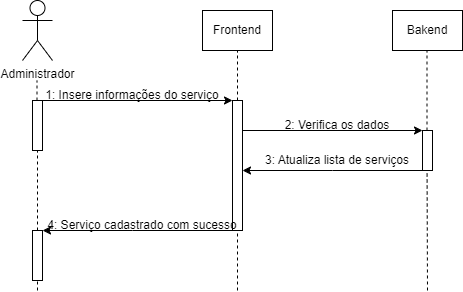

The diagram above was exported from draw.io. Its source (the exported page's mxGraphModel, read from the mxfile embedded in the PNG):
<mxGraphModel dx="1434" dy="772" grid="1" gridSize="10" guides="1" tooltips="1" connect="1" arrows="1" fold="1" page="1" pageScale="1" pageWidth="850" pageHeight="1100" math="0" shadow="0">
  <root>
    <mxCell id="0" />
    <mxCell id="1" parent="0" />
    <mxCell id="adVpeZohr_KPzKojlFAX-2" value="Frontend" style="rounded=0;whiteSpace=wrap;html=1;" parent="1" vertex="1">
      <mxGeometry x="340" y="80" width="70" height="40" as="geometry" />
    </mxCell>
    <mxCell id="adVpeZohr_KPzKojlFAX-3" value="Bakend" style="rounded=0;whiteSpace=wrap;html=1;" parent="1" vertex="1">
      <mxGeometry x="530" y="80" width="70" height="40" as="geometry" />
    </mxCell>
    <mxCell id="adVpeZohr_KPzKojlFAX-4" value="Administrador" style="shape=umlActor;verticalLabelPosition=bottom;verticalAlign=top;html=1;outlineConnect=0;" parent="1" vertex="1">
      <mxGeometry x="160" y="70" width="30" height="60" as="geometry" />
    </mxCell>
    <mxCell id="adVpeZohr_KPzKojlFAX-6" value="" style="endArrow=none;dashed=1;html=1;rounded=0;" parent="1" source="adVpeZohr_KPzKojlFAX-10" edge="1">
      <mxGeometry width="50" height="50" relative="1" as="geometry">
        <mxPoint x="174.5" y="340" as="sourcePoint" />
        <mxPoint x="174.5" y="150" as="targetPoint" />
      </mxGeometry>
    </mxCell>
    <mxCell id="adVpeZohr_KPzKojlFAX-13" value="" style="endArrow=none;dashed=1;html=1;rounded=0;" parent="1" source="adVpeZohr_KPzKojlFAX-27" target="adVpeZohr_KPzKojlFAX-10" edge="1">
      <mxGeometry width="50" height="50" relative="1" as="geometry">
        <mxPoint x="175" y="360" as="sourcePoint" />
        <mxPoint x="174.5" y="150" as="targetPoint" />
      </mxGeometry>
    </mxCell>
    <mxCell id="adVpeZohr_KPzKojlFAX-10" value="" style="html=1;points=[[0,0,0,0,5],[0,1,0,0,-5],[1,0,0,0,5],[1,1,0,0,-5]];perimeter=orthogonalPerimeter;outlineConnect=0;targetShapes=umlLifeline;portConstraint=eastwest;newEdgeStyle={&quot;curved&quot;:0,&quot;rounded&quot;:0};" parent="1" vertex="1">
      <mxGeometry x="170" y="170" width="10" height="50" as="geometry" />
    </mxCell>
    <mxCell id="adVpeZohr_KPzKojlFAX-14" value="" style="endArrow=classic;html=1;rounded=0;" parent="1" source="adVpeZohr_KPzKojlFAX-10" edge="1">
      <mxGeometry width="50" height="50" relative="1" as="geometry">
        <mxPoint x="190" y="170" as="sourcePoint" />
        <mxPoint x="370" y="170" as="targetPoint" />
      </mxGeometry>
    </mxCell>
    <mxCell id="adVpeZohr_KPzKojlFAX-15" value="" style="endArrow=none;dashed=1;html=1;rounded=0;" parent="1" source="adVpeZohr_KPzKojlFAX-18" edge="1">
      <mxGeometry width="50" height="50" relative="1" as="geometry">
        <mxPoint x="375" y="320" as="sourcePoint" />
        <mxPoint x="375" y="120" as="targetPoint" />
        <Array as="points" />
      </mxGeometry>
    </mxCell>
    <mxCell id="adVpeZohr_KPzKojlFAX-16" value="" style="endArrow=none;dashed=1;html=1;rounded=0;" parent="1" edge="1">
      <mxGeometry width="50" height="50" relative="1" as="geometry">
        <mxPoint x="564.5" y="200" as="sourcePoint" />
        <mxPoint x="564.5" y="120" as="targetPoint" />
        <Array as="points" />
      </mxGeometry>
    </mxCell>
    <mxCell id="adVpeZohr_KPzKojlFAX-19" value="" style="endArrow=none;dashed=1;html=1;rounded=0;" parent="1" target="adVpeZohr_KPzKojlFAX-18" edge="1">
      <mxGeometry width="50" height="50" relative="1" as="geometry">
        <mxPoint x="375" y="270" as="sourcePoint" />
        <mxPoint x="375" y="120" as="targetPoint" />
        <Array as="points">
          <mxPoint x="375" y="220" />
        </Array>
      </mxGeometry>
    </mxCell>
    <mxCell id="adVpeZohr_KPzKojlFAX-18" value="" style="html=1;points=[[0,0,0,0,5],[0,1,0,0,-5],[1,0,0,0,5],[1,1,0,0,-5]];perimeter=orthogonalPerimeter;outlineConnect=0;targetShapes=umlLifeline;portConstraint=eastwest;newEdgeStyle={&quot;curved&quot;:0,&quot;rounded&quot;:0};" parent="1" vertex="1">
      <mxGeometry x="370" y="170" width="10" height="130" as="geometry" />
    </mxCell>
    <mxCell id="adVpeZohr_KPzKojlFAX-20" value="" style="endArrow=classic;html=1;rounded=0;" parent="1" edge="1">
      <mxGeometry width="50" height="50" relative="1" as="geometry">
        <mxPoint x="380" y="200" as="sourcePoint" />
        <mxPoint x="560" y="200" as="targetPoint" />
      </mxGeometry>
    </mxCell>
    <mxCell id="adVpeZohr_KPzKojlFAX-22" value="" style="endArrow=none;dashed=1;html=1;rounded=0;" parent="1" edge="1">
      <mxGeometry width="50" height="50" relative="1" as="geometry">
        <mxPoint x="565" y="360" as="sourcePoint" />
        <mxPoint x="564.5" y="220" as="targetPoint" />
        <Array as="points">
          <mxPoint x="564.5" y="220" />
        </Array>
      </mxGeometry>
    </mxCell>
    <mxCell id="adVpeZohr_KPzKojlFAX-21" value="" style="html=1;points=[[0,0,0,0,5],[0,1,0,0,-5],[1,0,0,0,5],[1,1,0,0,-5]];perimeter=orthogonalPerimeter;outlineConnect=0;targetShapes=umlLifeline;portConstraint=eastwest;newEdgeStyle={&quot;curved&quot;:0,&quot;rounded&quot;:0};" parent="1" vertex="1">
      <mxGeometry x="560" y="200" width="10" height="40" as="geometry" />
    </mxCell>
    <mxCell id="adVpeZohr_KPzKojlFAX-23" value="" style="endArrow=classic;html=1;rounded=0;" parent="1" source="adVpeZohr_KPzKojlFAX-21" target="adVpeZohr_KPzKojlFAX-18" edge="1">
      <mxGeometry width="50" height="50" relative="1" as="geometry">
        <mxPoint x="560" y="235" as="sourcePoint" />
        <mxPoint x="570" y="300" as="targetPoint" />
        <Array as="points">
          <mxPoint x="470" y="240" />
        </Array>
      </mxGeometry>
    </mxCell>
    <mxCell id="adVpeZohr_KPzKojlFAX-25" value="" style="endArrow=none;dashed=1;html=1;rounded=0;" parent="1" target="adVpeZohr_KPzKojlFAX-18" edge="1">
      <mxGeometry width="50" height="50" relative="1" as="geometry">
        <mxPoint x="375" y="360" as="sourcePoint" />
        <mxPoint x="375" y="310" as="targetPoint" />
        <Array as="points" />
      </mxGeometry>
    </mxCell>
    <mxCell id="adVpeZohr_KPzKojlFAX-26" value="" style="endArrow=classic;html=1;rounded=0;" parent="1" edge="1">
      <mxGeometry width="50" height="50" relative="1" as="geometry">
        <mxPoint x="370" y="300" as="sourcePoint" />
        <mxPoint x="180" y="300" as="targetPoint" />
        <Array as="points">
          <mxPoint x="270" y="300" />
        </Array>
      </mxGeometry>
    </mxCell>
    <mxCell id="adVpeZohr_KPzKojlFAX-28" value="" style="endArrow=none;dashed=1;html=1;rounded=0;" parent="1" target="adVpeZohr_KPzKojlFAX-27" edge="1">
      <mxGeometry width="50" height="50" relative="1" as="geometry">
        <mxPoint x="175" y="360" as="sourcePoint" />
        <mxPoint x="175" y="220" as="targetPoint" />
      </mxGeometry>
    </mxCell>
    <mxCell id="adVpeZohr_KPzKojlFAX-27" value="" style="html=1;points=[[0,0,0,0,5],[0,1,0,0,-5],[1,0,0,0,5],[1,1,0,0,-5]];perimeter=orthogonalPerimeter;outlineConnect=0;targetShapes=umlLifeline;portConstraint=eastwest;newEdgeStyle={&quot;curved&quot;:0,&quot;rounded&quot;:0};" parent="1" vertex="1">
      <mxGeometry x="170" y="300" width="10" height="50" as="geometry" />
    </mxCell>
    <mxCell id="adVpeZohr_KPzKojlFAX-29" value="1: Insere informações do serviço" style="text;html=1;align=center;verticalAlign=middle;whiteSpace=wrap;rounded=0;" parent="1" vertex="1">
      <mxGeometry x="180" y="150" width="180" height="30" as="geometry" />
    </mxCell>
    <mxCell id="adVpeZohr_KPzKojlFAX-30" value="2: Verifica os dados" style="text;html=1;align=center;verticalAlign=middle;whiteSpace=wrap;rounded=0;" parent="1" vertex="1">
      <mxGeometry x="390" y="180" width="170" height="30" as="geometry" />
    </mxCell>
    <mxCell id="adVpeZohr_KPzKojlFAX-31" value="3: Atualiza lista de serviços" style="text;html=1;align=center;verticalAlign=middle;whiteSpace=wrap;rounded=0;" parent="1" vertex="1">
      <mxGeometry x="390" y="215" width="170" height="30" as="geometry" />
    </mxCell>
    <mxCell id="adVpeZohr_KPzKojlFAX-32" value="4: Serviço cadastrado com sucesso" style="text;html=1;align=center;verticalAlign=middle;whiteSpace=wrap;rounded=0;" parent="1" vertex="1">
      <mxGeometry x="180" y="280" width="200" height="30" as="geometry" />
    </mxCell>
  </root>
</mxGraphModel>